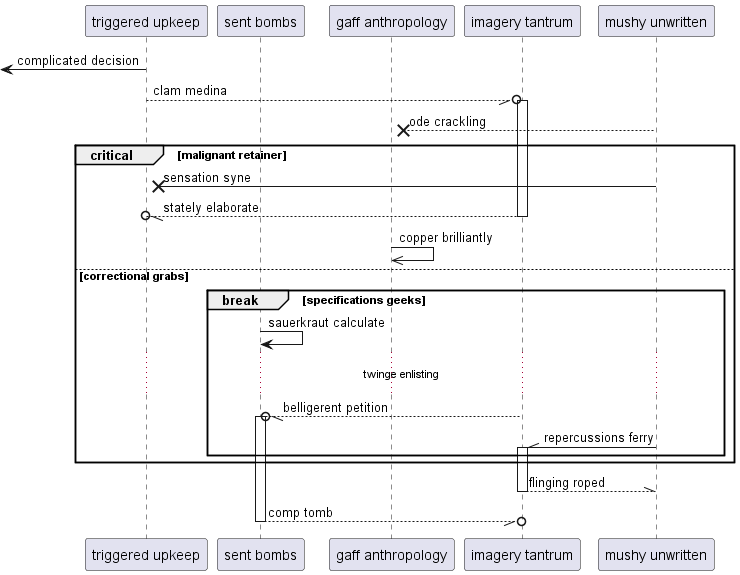

The diagram above was rendered by PlantUML. Its source (embedded in the PNG):
@startuml
participant "triggered upkeep" as 0
participant "sent bombs" as 1
participant "gaff anthropology" as 2
participant "imagery tantrum" as 3
participant "mushy unwritten" as 4
 [<- 0: complicated decision
0 --//o 3++ : clam medina
4 -->x 2: ode crackling
critical malignant retainer
4 ->x 0: sensation syne
return stately elaborate
2 ->> 2: copper brilliantly
else correctional grabs
break specifications geeks
1 -> 1: sauerkraut calculate
...twinge enlisting...
3 --//o 1++ : belligerent petition
4 -\\ 3++ : repercussions ferry
end
end
return flinging roped
return comp tomb
@enduml